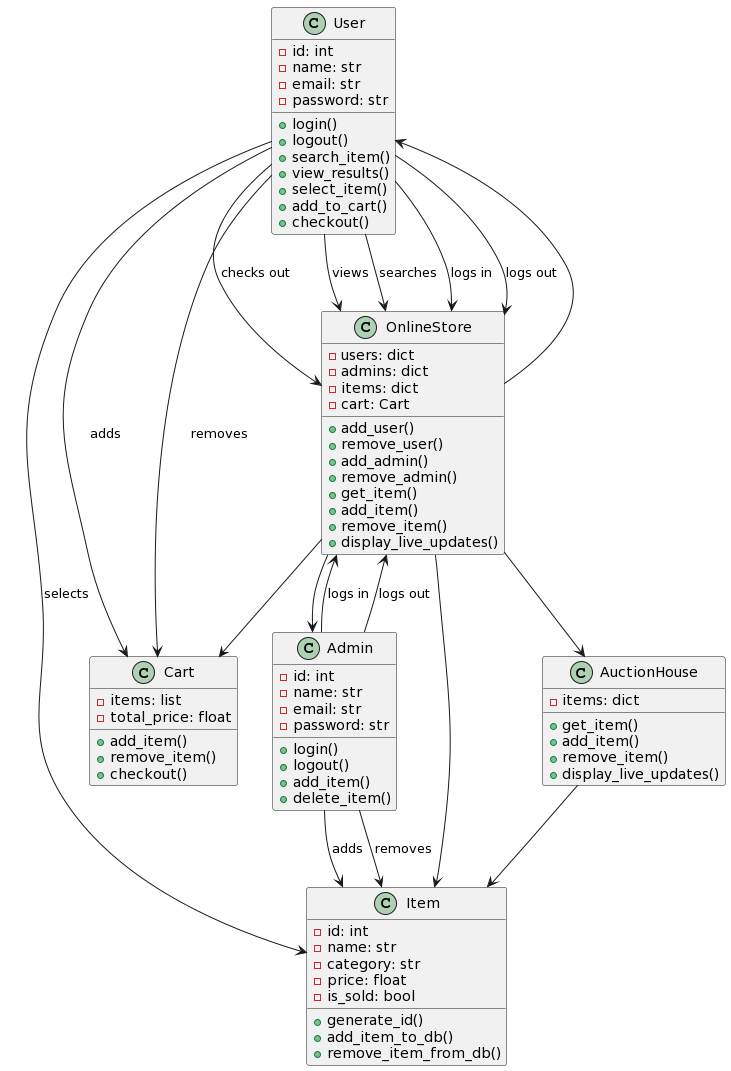

The diagram above was rendered by PlantUML. Its source (embedded in the PNG):
@startuml
class User {
    -id: int
    -name: str
    -email: str
    -password: str
    +login()
    +logout()
    +search_item()
    +view_results()
    +select_item()
    +add_to_cart()
    +checkout()
}

class Admin {
    -id: int
    -name: str
    -email: str
    -password: str
    +login()
    +logout()
    +add_item()
    +delete_item()
}

class Item {
    -id: int
    -name: str
    -category: str
    -price: float
    -is_sold: bool
    +generate_id()
    +add_item_to_db()
    +remove_item_from_db()
}

class Cart {
    -items: list
    -total_price: float
    +add_item()
    +remove_item()
    +checkout()
}

class OnlineStore {
    -users: dict
    -admins: dict
    -items: dict
    -cart: Cart
    +add_user()
    +remove_user()
    +add_admin()
    +remove_admin()
    +get_item()
    +add_item()
    +remove_item()
    +display_live_updates()
}

class AuctionHouse {
    -items: dict
    +get_item()
    +add_item()
    +remove_item()
    +display_live_updates()
}

User --> Item: selects
User --> Cart: adds
User --> Cart: removes
User --> OnlineStore: checks out
User --> OnlineStore: views
User --> OnlineStore: searches
User --> OnlineStore: logs in
User --> OnlineStore: logs out
Admin --> Item: adds
Admin --> Item: removes
Admin --> OnlineStore: logs in
Admin --> OnlineStore: logs out
OnlineStore --> User
OnlineStore --> Admin
OnlineStore --> Item
OnlineStore --> Cart
OnlineStore --> AuctionHouse
AuctionHouse --> Item
@enduml